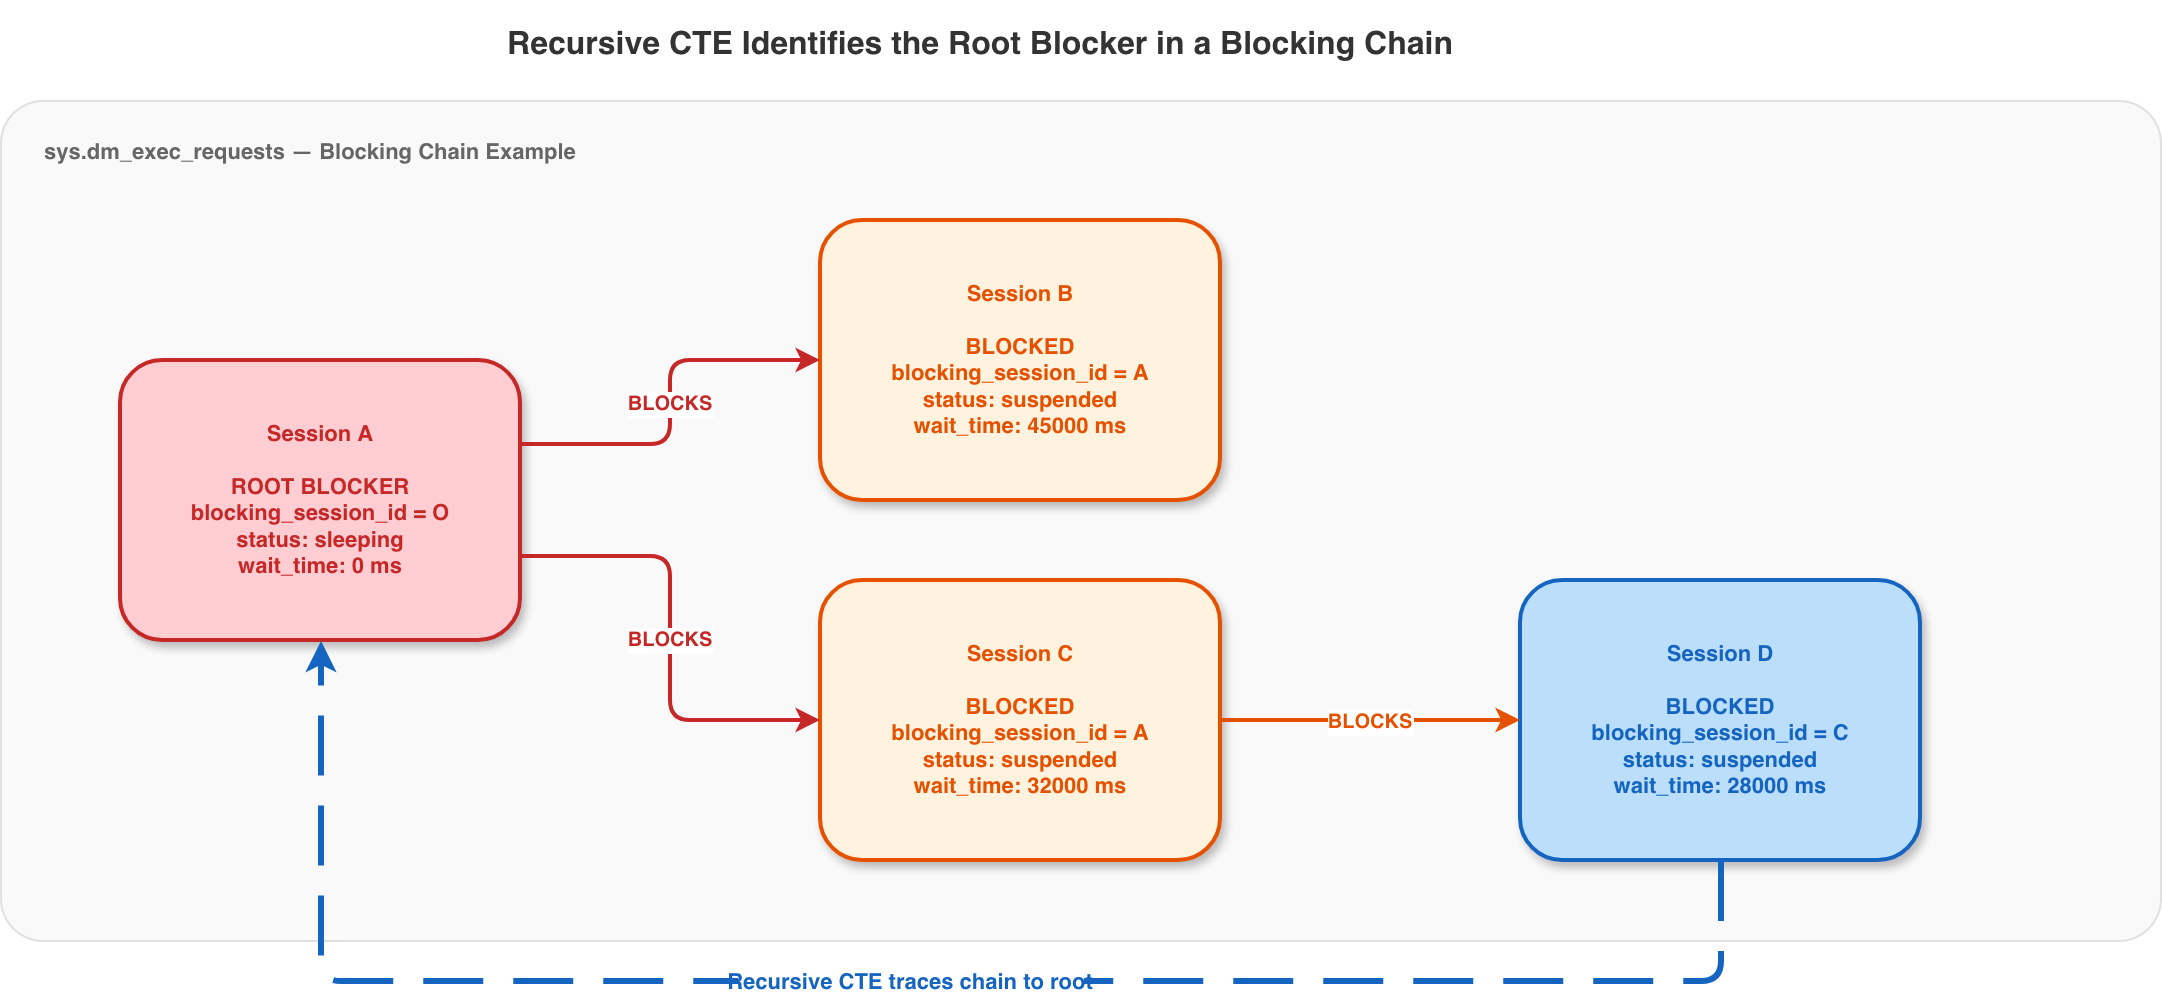

The diagram above was exported from draw.io. Its source (the exported page's mxGraphModel, read from the mxfile embedded in the PNG):
<mxGraphModel dx="1409" dy="798" grid="1" gridSize="10" guides="1" tooltips="1" connect="1" arrows="1" fold="1" page="1" pageScale="1" pageWidth="1200" pageHeight="600" math="0" shadow="0">
  <root>
    <mxCell id="0" />
    <mxCell id="1" parent="0" />
    <mxCell id="title" parent="1" style="text;align=center;verticalAlign=middle;resizable=0;points=[];autosize=1;strokeColor=none;fillColor=none;fontSize=16;fontStyle=1;fontColor=#333333;" value="Recursive CTE Identifies the Root Blocker in a Blocking Chain" vertex="1">
      <mxGeometry height="40" width="500" x="300" y="20" as="geometry" />
    </mxCell>
    <mxCell id="bg" parent="1" style="rounded=1;whiteSpace=wrap;fillColor=#F9F9F9;strokeColor=#E0E0E0;strokeWidth=1;arcSize=5;" value="" vertex="1">
      <mxGeometry height="420" width="1080" x="60" y="70" as="geometry" />
    </mxCell>
    <mxCell id="section" parent="1" style="text;align=left;verticalAlign=middle;resizable=0;points=[];autosize=1;strokeColor=none;fillColor=none;fontSize=11;fontStyle=1;fontColor=#666666;" value="sys.dm_exec_requests — Blocking Chain Example" vertex="1">
      <mxGeometry height="30" width="320" x="80" y="80" as="geometry" />
    </mxCell>
    <mxCell id="A" parent="1" style="rounded=1;whiteSpace=wrap;fillColor=#FFCDD2;strokeColor=#C62828;strokeWidth=2;fontSize=11;fontStyle=1;fontColor=#C62828;align=center;verticalAlign=middle;arcSize=15;shadow=1;spacingTop=5;spacingBottom=5;" value="Session A&#10;&#10;ROOT BLOCKER&#10;blocking_session_id = O&#10;status: sleeping&#10;wait_time: 0 ms" vertex="1">
      <mxGeometry height="140" width="200" x="120" y="200" as="geometry" />
    </mxCell>
    <mxCell id="B" parent="1" style="rounded=1;whiteSpace=wrap;fillColor=#FFF3E0;strokeColor=#E65100;strokeWidth=2;fontSize=11;fontStyle=1;fontColor=#E65100;align=center;verticalAlign=middle;arcSize=15;shadow=1;spacingTop=5;spacingBottom=5;" value="Session B&#10;&#10;BLOCKED&#10;blocking_session_id = A&#10;status: suspended&#10;wait_time: 45000 ms" vertex="1">
      <mxGeometry height="140" width="200" x="470" y="130" as="geometry" />
    </mxCell>
    <mxCell id="C" parent="1" style="rounded=1;whiteSpace=wrap;fillColor=#FFF3E0;strokeColor=#E65100;strokeWidth=2;fontSize=11;fontStyle=1;fontColor=#E65100;align=center;verticalAlign=middle;arcSize=15;shadow=1;spacingTop=5;spacingBottom=5;" value="Session C&#10;&#10;BLOCKED&#10;blocking_session_id = A&#10;status: suspended&#10;wait_time: 32000 ms" vertex="1">
      <mxGeometry height="140" width="200" x="470" y="310" as="geometry" />
    </mxCell>
    <mxCell id="D" parent="1" style="rounded=1;whiteSpace=wrap;fillColor=#BBDEFB;strokeColor=#1565C0;strokeWidth=2;fontSize=11;fontStyle=1;fontColor=#1565C0;align=center;verticalAlign=middle;arcSize=15;shadow=1;spacingTop=5;spacingBottom=5;" value="Session D&#10;&#10;BLOCKED&#10;blocking_session_id = C&#10;status: suspended&#10;wait_time: 28000 ms" vertex="1">
      <mxGeometry height="140" width="200" x="820" y="310" as="geometry" />
    </mxCell>
    <mxCell id="ab" edge="1" parent="1" source="A" style="edgeStyle=orthogonalEdgeStyle;rounded=1;orthogonalLoop=1;jettySize=auto;exitX=1;exitY=0.3;exitDx=0;exitDy=0;entryX=0;entryY=0.5;entryDx=0;entryDy=0;strokeColor=#C62828;strokeWidth=2;fontSize=10;fontStyle=1;fontColor=#C62828;labelBackgroundColor=#FFFFFF;" target="B" value="BLOCKS">
      <mxGeometry relative="1" as="geometry" />
    </mxCell>
    <mxCell id="ac" edge="1" parent="1" source="A" style="edgeStyle=orthogonalEdgeStyle;rounded=1;orthogonalLoop=1;jettySize=auto;exitX=1;exitY=0.7;exitDx=0;exitDy=0;entryX=0;entryY=0.5;entryDx=0;entryDy=0;strokeColor=#C62828;strokeWidth=2;fontSize=10;fontStyle=1;fontColor=#C62828;labelBackgroundColor=#FFFFFF;" target="C" value="BLOCKS">
      <mxGeometry relative="1" as="geometry" />
    </mxCell>
    <mxCell id="cd" edge="1" parent="1" source="C" style="edgeStyle=orthogonalEdgeStyle;rounded=1;orthogonalLoop=1;jettySize=auto;exitX=1;exitY=0.5;exitDx=0;exitDy=0;entryX=0;entryY=0.5;entryDx=0;entryDy=0;strokeColor=#E65100;strokeWidth=2;fontSize=10;fontStyle=1;fontColor=#E65100;labelBackgroundColor=#FFFFFF;" target="D" value="BLOCKS">
      <mxGeometry relative="1" as="geometry" />
    </mxCell>
    <mxCell id="cte" edge="1" parent="1" source="D" style="edgeStyle=orthogonalEdgeStyle;rounded=1;orthogonalLoop=1;jettySize=auto;exitX=0.5;exitY=1;exitDx=0;exitDy=0;entryX=0.5;entryY=1;entryDx=0;entryDy=0;strokeColor=#1565C0;strokeWidth=3;dashed=1;dashPattern=10 5;fontSize=11;fontStyle=1;fontColor=#1565C0;labelBackgroundColor=#FFFFFF;" target="A" value="Recursive CTE traces chain to root">
      <mxGeometry relative="1" as="geometry">
        <Array as="points">
          <mxPoint x="920" y="510" />
          <mxPoint x="220" y="510" />
        </Array>
      </mxGeometry>
    </mxCell>
  </root>
</mxGraphModel>